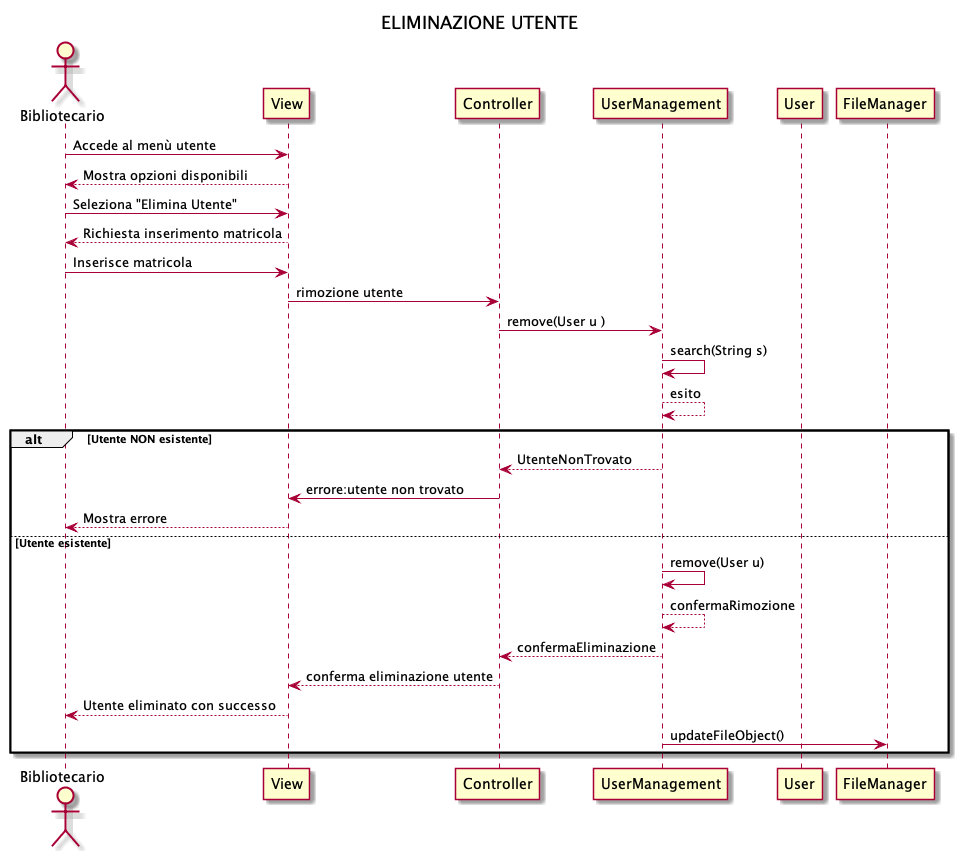

The diagram above was rendered by PlantUML. Its source (embedded in the PNG):
@startuml
title ELIMINAZIONE UTENTE

actor Bibliotecario
participant View
participant Controller 
participant UserManagement
participant User
participant  FileManager

Bibliotecario -> View: Accede al menù utente
View --> Bibliotecario: Mostra opzioni disponibili
Bibliotecario -> View: Seleziona "Elimina Utente" 
View --> Bibliotecario: Richiesta inserimento matricola
Bibliotecario -> View: Inserisce matricola
 View -> Controller : rimozione utente
Controller -> UserManagement: remove(User u )
 
UserManagement -> UserManagement : search(String s)
UserManagement --> UserManagement: esito
 alt Utente NON esistente
	UserManagement --> Controller: UtenteNonTrovato
                Controller->View: errore:utente non trovato

	View --> Bibliotecario: Mostra errore
 
else Utente esistente
	UserManagement -> UserManagement: remove(User u)
	UserManagement --> UserManagement: confermaRimozione
	UserManagement --> Controller: confermaEliminazione
               Controller -->View: conferma eliminazione utente 
	View --> Bibliotecario: Utente eliminato con successo
 
	UserManagement -> FileManager: updateFileObject()
 
end
@enduml